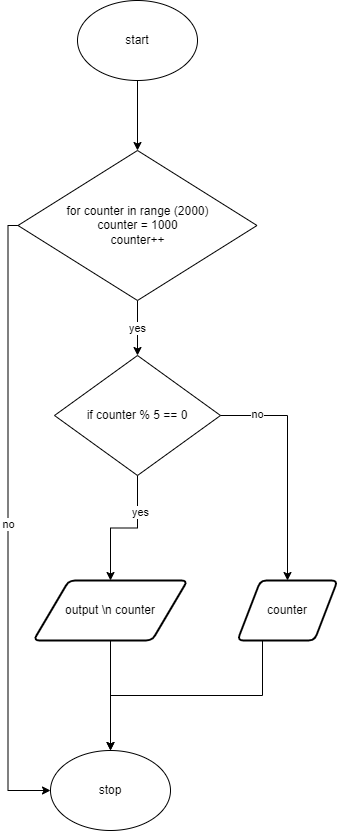

The diagram above was exported from draw.io. Its source (the exported page's mxGraphModel, read from the mxfile embedded in the PNG):
<mxGraphModel dx="690" dy="534" grid="1" gridSize="10" guides="1" tooltips="1" connect="1" arrows="1" fold="1" page="1" pageScale="1" pageWidth="827" pageHeight="1169" math="0" shadow="0">
  <root>
    <mxCell id="0" />
    <mxCell id="1" parent="0" />
    <mxCell id="70" style="edgeStyle=orthogonalEdgeStyle;shape=connector;rounded=0;html=1;exitX=0.5;exitY=1;exitDx=0;exitDy=0;entryX=0.5;entryY=0;entryDx=0;entryDy=0;labelBackgroundColor=default;fontFamily=Helvetica;fontSize=11;fontColor=default;endArrow=classic;strokeColor=default;" edge="1" parent="1" source="5" target="69">
      <mxGeometry relative="1" as="geometry" />
    </mxCell>
    <mxCell id="5" value="output \n counter" style="shape=parallelogram;html=1;strokeWidth=2;perimeter=parallelogramPerimeter;whiteSpace=wrap;rounded=1;arcSize=12;size=0.23;" parent="1" vertex="1">
      <mxGeometry x="210" y="810" width="154" height="60" as="geometry" />
    </mxCell>
    <mxCell id="66" value="yes" style="edgeStyle=orthogonalEdgeStyle;shape=connector;rounded=0;html=1;exitX=0.5;exitY=1;exitDx=0;exitDy=0;entryX=0.5;entryY=0;entryDx=0;entryDy=0;labelBackgroundColor=default;fontFamily=Helvetica;fontSize=11;fontColor=default;endArrow=classic;strokeColor=default;" edge="1" parent="1" source="13" target="33">
      <mxGeometry relative="1" as="geometry" />
    </mxCell>
    <mxCell id="74" value="no" style="edgeStyle=orthogonalEdgeStyle;shape=connector;rounded=0;html=1;exitX=0;exitY=0.5;exitDx=0;exitDy=0;entryX=0;entryY=0.5;entryDx=0;entryDy=0;labelBackgroundColor=default;fontFamily=Helvetica;fontSize=11;fontColor=default;endArrow=classic;strokeColor=default;" edge="1" parent="1" source="13" target="69">
      <mxGeometry relative="1" as="geometry" />
    </mxCell>
    <mxCell id="13" value="for counter in range (2000)&lt;br&gt;counter = 1000&lt;br&gt;counter++" style="rhombus;whiteSpace=wrap;html=1;" parent="1" vertex="1">
      <mxGeometry x="194.5" y="380" width="239" height="150" as="geometry" />
    </mxCell>
    <mxCell id="71" style="edgeStyle=orthogonalEdgeStyle;shape=connector;rounded=0;html=1;exitX=0.25;exitY=1;exitDx=0;exitDy=0;labelBackgroundColor=default;fontFamily=Helvetica;fontSize=11;fontColor=default;endArrow=classic;strokeColor=default;entryX=0.5;entryY=0;entryDx=0;entryDy=0;" edge="1" parent="1" source="31" target="69">
      <mxGeometry relative="1" as="geometry">
        <mxPoint x="290" y="980" as="targetPoint" />
      </mxGeometry>
    </mxCell>
    <mxCell id="31" value="counter" style="shape=parallelogram;html=1;strokeWidth=2;perimeter=parallelogramPerimeter;whiteSpace=wrap;rounded=1;arcSize=12;size=0.23;" parent="1" vertex="1">
      <mxGeometry x="414" y="810" width="100" height="60" as="geometry" />
    </mxCell>
    <mxCell id="67" style="edgeStyle=orthogonalEdgeStyle;shape=connector;rounded=0;html=1;exitX=0.5;exitY=1;exitDx=0;exitDy=0;entryX=0.5;entryY=0;entryDx=0;entryDy=0;labelBackgroundColor=default;fontFamily=Helvetica;fontSize=11;fontColor=default;endArrow=classic;strokeColor=default;" edge="1" parent="1" source="33" target="31">
      <mxGeometry relative="1" as="geometry">
        <Array as="points">
          <mxPoint x="314" y="645" />
          <mxPoint x="464" y="645" />
        </Array>
      </mxGeometry>
    </mxCell>
    <mxCell id="72" value="no" style="edgeLabel;html=1;align=center;verticalAlign=middle;resizable=0;points=[];fontSize=11;fontFamily=Helvetica;fontColor=default;" vertex="1" connectable="0" parent="67">
      <mxGeometry x="-0.0464" y="2" relative="1" as="geometry">
        <mxPoint as="offset" />
      </mxGeometry>
    </mxCell>
    <mxCell id="68" style="edgeStyle=orthogonalEdgeStyle;shape=connector;rounded=0;html=1;exitX=0.5;exitY=1;exitDx=0;exitDy=0;entryX=0.5;entryY=0;entryDx=0;entryDy=0;labelBackgroundColor=default;fontFamily=Helvetica;fontSize=11;fontColor=default;endArrow=classic;strokeColor=default;" edge="1" parent="1" source="33" target="5">
      <mxGeometry relative="1" as="geometry" />
    </mxCell>
    <mxCell id="73" value="yes" style="edgeLabel;html=1;align=center;verticalAlign=middle;resizable=0;points=[];fontSize=11;fontFamily=Helvetica;fontColor=default;" vertex="1" connectable="0" parent="68">
      <mxGeometry x="-0.4606" y="2" relative="1" as="geometry">
        <mxPoint as="offset" />
      </mxGeometry>
    </mxCell>
    <mxCell id="33" value="if counter % 5 == 0" style="rhombus;whiteSpace=wrap;html=1;" parent="1" vertex="1">
      <mxGeometry x="231" y="585" width="166" height="120" as="geometry" />
    </mxCell>
    <mxCell id="65" style="edgeStyle=orthogonalEdgeStyle;shape=connector;rounded=0;html=1;exitX=0.5;exitY=1;exitDx=0;exitDy=0;labelBackgroundColor=default;fontFamily=Helvetica;fontSize=11;fontColor=default;endArrow=classic;strokeColor=default;" edge="1" parent="1" source="63" target="13">
      <mxGeometry relative="1" as="geometry" />
    </mxCell>
    <mxCell id="63" value="start" style="ellipse;whiteSpace=wrap;html=1;" vertex="1" parent="1">
      <mxGeometry x="254" y="230" width="120" height="80" as="geometry" />
    </mxCell>
    <mxCell id="69" value="stop" style="ellipse;whiteSpace=wrap;html=1;" vertex="1" parent="1">
      <mxGeometry x="227" y="980" width="120" height="80" as="geometry" />
    </mxCell>
  </root>
</mxGraphModel>